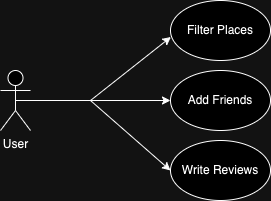

The diagram above was exported from draw.io. Its source (the exported page's mxGraphModel, read from the mxfile embedded in the PNG):
<mxGraphModel dx="1066" dy="459" grid="1" gridSize="10" guides="1" tooltips="1" connect="1" arrows="1" fold="1" page="1" pageScale="1" pageWidth="850" pageHeight="1100" math="0" shadow="0">
  <root>
    <mxCell id="0" />
    <mxCell id="1" parent="0" />
    <mxCell id="jSEaBSAfyPJBWyxYzZT5-5" style="edgeStyle=orthogonalEdgeStyle;rounded=0;orthogonalLoop=1;jettySize=auto;html=1;entryX=0;entryY=0.5;entryDx=0;entryDy=0;exitX=0.5;exitY=0.5;exitDx=0;exitDy=0;exitPerimeter=0;" edge="1" parent="1" source="jSEaBSAfyPJBWyxYzZT5-1" target="jSEaBSAfyPJBWyxYzZT5-3">
      <mxGeometry relative="1" as="geometry">
        <mxPoint x="250" y="160" as="targetPoint" />
        <mxPoint x="190" y="90" as="sourcePoint" />
      </mxGeometry>
    </mxCell>
    <mxCell id="jSEaBSAfyPJBWyxYzZT5-1" value="User" style="shape=umlActor;verticalLabelPosition=bottom;verticalAlign=top;html=1;outlineConnect=0;" vertex="1" parent="1">
      <mxGeometry x="90" y="130" width="30" height="60" as="geometry" />
    </mxCell>
    <mxCell id="jSEaBSAfyPJBWyxYzZT5-2" value="Filter Places" style="ellipse;whiteSpace=wrap;html=1;" vertex="1" parent="1">
      <mxGeometry x="260" y="60" width="100" height="60" as="geometry" />
    </mxCell>
    <mxCell id="jSEaBSAfyPJBWyxYzZT5-3" value="Add Friends" style="ellipse;whiteSpace=wrap;html=1;" vertex="1" parent="1">
      <mxGeometry x="260" y="130" width="100" height="60" as="geometry" />
    </mxCell>
    <mxCell id="jSEaBSAfyPJBWyxYzZT5-4" value="Write Reviews" style="ellipse;whiteSpace=wrap;html=1;" vertex="1" parent="1">
      <mxGeometry x="260" y="200" width="100" height="60" as="geometry" />
    </mxCell>
    <mxCell id="jSEaBSAfyPJBWyxYzZT5-7" value="" style="endArrow=classic;html=1;rounded=0;entryX=0.004;entryY=0.608;entryDx=0;entryDy=0;entryPerimeter=0;" edge="1" parent="1" target="jSEaBSAfyPJBWyxYzZT5-2">
      <mxGeometry width="50" height="50" relative="1" as="geometry">
        <mxPoint x="180" y="160" as="sourcePoint" />
        <mxPoint x="230" y="110" as="targetPoint" />
      </mxGeometry>
    </mxCell>
    <mxCell id="jSEaBSAfyPJBWyxYzZT5-8" value="" style="endArrow=classic;html=1;rounded=0;entryX=0;entryY=0.5;entryDx=0;entryDy=0;" edge="1" parent="1" target="jSEaBSAfyPJBWyxYzZT5-4">
      <mxGeometry width="50" height="50" relative="1" as="geometry">
        <mxPoint x="180" y="160" as="sourcePoint" />
        <mxPoint x="230" y="190" as="targetPoint" />
      </mxGeometry>
    </mxCell>
  </root>
</mxGraphModel>